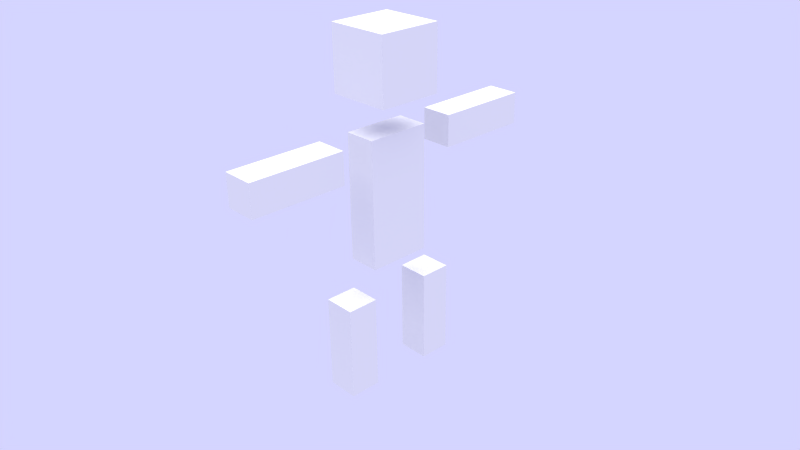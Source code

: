 # Source: char.blend  (saved by Blender 2.63.0; exported with 4.5.12 LTS)
import bpy
from mathutils import Matrix  # noqa: F401  (used for matrix-valued properties, if any)

bpy.ops.wm.read_factory_settings(use_empty=True)
scene = bpy.context.scene
scene.name = 'Scene'

# ---- collections
col_collection_1 = bpy.data.collections.new('Collection 1'); scene.collection.children.link(col_collection_1)

# ---- materials (node trees are filled in below, after node groups)
mat_steve = bpy.data.materials.new('Steve')
mat_steve.alpha_threshold = 0.0
mat_steve.use_transparent_shadow = False
mat_steve.roughness = 0.5
mat_steve.specular_intensity = 0.0
mat_steve.line_color = (0.0, 0.0, 0.0, 1.0)

# ---- material node trees

# ---- world
world_world = bpy.data.worlds.new('World'); scene.world = world_world
world_world.color = (0.6619, 0.6619, 1.0)
world_world.use_sun_shadow = False
world_world.sun_shadow_jitter_overblur = 0.0
world_world.cycles.sampling_method = 'MANUAL'
world_world.cycles.sample_map_resolution = 256

# ---- cameras
cam_camera = bpy.data.cameras.new('Camera')
cam_camera.clip_end = 100.0
cam_camera.lens = 35.0
cam_camera.sensor_width = 32.0
cam_camera.sensor_height = 18.0
cam_camera.ortho_scale = 7.314
cam_camera.show_mist = True
cam_camera.dof.focus_distance = 0.0
cam_camera.dof.aperture_fstop = 128.0

# ---- lights
light_hemi_001 = bpy.data.lights.new('Hemi.001', 'SUN')
light_hemi_001.transmission_factor = 0.0
light_hemi_001.angle = 1.571
light_hemi_001.energy = 2.92
light_hemi_001.shadow_buffer_clip_start = 0.5
light_hemi_001.shadow_soft_size = 1.0
light_hemi_001.shadow_cascade_max_distance = 1000.0
light_hemi_001.cycles.use_multiple_importance_sampling = False

# ---- meshes
me_cube_001 = bpy.data.meshes.new('Cube.001')
me_cube_001.from_pydata([(1.0, -1.0, -3.0), (1.0, -2.0, -3.0), (-1.0, -2.0, -3.0), (-1.0, -1.0, -3.0), (1.0, -1.0, -1.5), (1.0, -2.0, -1.5), (-1.0, -2.0, -1.5), (-1.0, -1.0, -1.5), (1.0, 2.0, -3.0), (1.0, 1.0, -3.0), (-1.0, 1.0, -3.0), (-1.0, 2.0, -3.0), (1.0, 2.0, -1.5), (1.0, 1.0, -1.5), (-1.0, 1.0, -1.5), (-1.0, 2.0, -1.5), (1.0, 2.0, 0.5), (1.0, 2.0, 1.0), (-1.0, 2.0, 1.0), (-1.0, 2.0, 0.5), (1.0, 5.0, 0.5), (1.0, 5.0, 1.0), (-1.0, 5.0, 1.0), (-1.0, 5.0, 0.5), (1.0, -2.0, 1.0), (1.0, -2.0, 0.5), (-1.0, -2.0, 0.5), (-1.0, -2.0, 1.0), (1.0, -5.0, 1.0), (1.0, -5.0, 0.5), (-1.0, -5.0, 0.5), (-1.0, -5.0, 1.0), (1.0, 1.0, -1.0), (1.0, -1.0, -1.0), (-1.0, -1.0, -1.0), (-1.0, 1.0, -1.0), (1.0, 1.0, 1.0), (1.0, -1.0, 1.0), (-1.0, -1.0, 1.0), (-1.0, 1.0, 1.0), (2.0, 1.0, 1.5), (2.0, -1.0, 1.5), (-2.0, -1.0, 1.5), (-2.0, 1.0, 1.5), (2.0, 1.0, 2.5), (2.0, -1.0, 2.5), (-2.0, -1.0, 2.5), (-2.0, 1.0, 2.5)], [], [(0, 1, 2, 3), (4, 7, 6, 5), (0, 4, 5, 1), (1, 5, 6, 2), (2, 6, 7, 3), (4, 0, 3, 7), (8, 9, 10, 11), (12, 15, 14, 13), (8, 12, 13, 9), (9, 13, 14, 10), (10, 14, 15, 11), (12, 8, 11, 15), (16, 17, 18, 19), (20, 23, 22, 21), (16, 20, 21, 17), (17, 21, 22, 18), (18, 22, 23, 19), (20, 16, 19, 23), (24, 25, 26, 27), (28, 31, 30, 29), (24, 28, 29, 25), (25, 29, 30, 26), (26, 30, 31, 27), (28, 24, 27, 31), (32, 33, 34, 35), (36, 39, 38, 37), (32, 36, 37, 33), (33, 37, 38, 34), (34, 38, 39, 35), (36, 32, 35, 39), (40, 41, 42, 43), (44, 47, 46, 45), (40, 44, 45, 41), (41, 45, 46, 42), (42, 46, 47, 43), (44, 40, 43, 47)])
_uv = me_cube_001.uv_layers.new(name='UVMap')
_uv.uv.foreach_set('vector', [0.5625, 0.5, 0.5, 0.5, 0.5, 0.375, 0.5625, 0.375, 0.125, 0.5, 0.0625, 0.5, 0.0625, 0.375, 0.125, 0.375, 0.125, 0.0, 0.125, 0.375, 0.0625, 0.375, 0.0625, 0.0, 0.0625, 0.0, 0.0625, 0.375, 0.0, 0.375, 0.0, 0.0, 0.25, 0.0, 0.25, 0.375, 0.1875, 0.375, 0.1875, 0.0, 0.125, 0.375, 0.125, 0.0, 0.1875, 0.0, 0.1875, 0.375, 0.5, 0.5, 0.4375, 0.5, 0.4375, 0.375, 0.5, 0.375, 0.125, 0.5, 0.0625, 0.5, 0.0625, 0.375, 0.125, 0.375, 0.125, 0.0, 0.125, 0.375, 0.0625, 0.375, 0.0625, 0.0, 0.125, 0.0, 0.125, 0.375, 0.1875, 0.375, 0.1875, 0.0, 0.25, 0.0, 0.25, 0.375, 0.1875, 0.375, 0.1875, 0.0, 0.0625, 0.375, 0.0625, 0.0, 0.0, 0.0, 0.0, 0.375, 0.75, 0.375, 0.6875, 0.375, 0.6875, 0.5, 0.75, 0.5, 0.75, 0.375, 0.75, 0.5, 0.8125, 0.5, 0.8125, 0.375, 0.75, 0.375, 0.75, 0.0, 0.6875, 0.0, 0.6875, 0.375, 0.6875, 0.375, 0.6875, 0.0, 0.625, 0.0, 0.625, 0.375, 0.875, 0.375, 0.875, 0.0, 0.8125, 0.0, 0.8125, 0.375, 0.8125, 0.0, 0.8125, 0.375, 0.75, 0.375, 0.75, 0.0, 0.6875, 0.375, 0.75, 0.375, 0.75, 0.5, 0.6875, 0.5, 0.8125, 0.375, 0.8125, 0.5, 0.75, 0.5, 0.75, 0.375, 0.6875, 0.375, 0.6875, 0.0, 0.75, 0.0, 0.75, 0.375, 0.75, 0.375, 0.75, 0.0, 0.8125, 0.0, 0.8125, 0.375, 0.8125, 0.375, 0.8125, 0.0, 0.875, 0.0, 0.875, 0.375, 0.6875, 0.0, 0.6875, 0.375, 0.625, 0.375, 0.625, 0.0, 0.5625, 0.5, 0.4375, 0.5, 0.4375, 0.375, 0.5625, 0.375, 0.4375, 0.375, 0.4375, 0.5, 0.3125, 0.5, 0.3125, 0.375, 0.4375, 0.0, 0.4375, 0.375, 0.3125, 0.375, 0.3125, 0.0, 0.3125, 0.0, 0.3125, 0.375, 0.25, 0.375, 0.25, 0.0, 0.625, 0.0, 0.625, 0.375, 0.5, 0.375, 0.5, 0.0, 0.4375, 0.375, 0.4375, 0.0, 0.5, 0.0, 0.5, 0.375, 0.375, 0.75, 0.375, 1.0, 0.25, 1.0, 0.25, 0.75, 0.25, 0.75, 0.25, 1.0, 0.125, 1.0, 0.125, 0.75, 0.25, 0.5, 0.25, 0.75, 0.125, 0.75, 0.125, 0.5, 0.125, 0.5, 0.125, 0.75, 0.0, 0.75, 0.0, 0.5, 0.5, 0.5, 0.5, 0.75, 0.375, 0.75, 0.375, 0.5, 0.25, 0.75, 0.25, 0.5, 0.375, 0.5, 0.375, 0.75])
me_cube_001.materials.append(mat_steve)
me_cube_001.use_remesh_preserve_volume = False
me_cube_001.use_remesh_preserve_attributes = False
me_cube_001.use_mirror_vertex_groups = False
me_cube_001.update()
arm_armature_003 = bpy.data.armatures.new('Armature.003')  # bones are not reproduced

# ---- objects
ob_hemi = bpy.data.objects.new('Hemi', light_hemi_001)
ob_armature = bpy.data.objects.new('Armature', arm_armature_003)
ob_cube_001 = bpy.data.objects.new('Cube.001', me_cube_001)
ob_camera = bpy.data.objects.new('Camera', cam_camera)

# ---- transforms, parenting, visibility, modifiers, constraints
ob_hemi.location = (0.0, 0.0, 20.82)
ob_hemi.scale = (1.034, 1.034, 1.034)
ob_hemi.lineart.crease_threshold = 0.0
ob_armature.location = (0.0, 0.0, 4.0)
ob_armature.show_in_front = True
ob_armature.lineart.crease_threshold = 0.0
ob_cube_001.parent = ob_armature
ob_cube_001.matrix_parent_inverse = Matrix(((1.0, 0.0, 0.0, -0.0), (0.0, 1.0, 0.0, -0.0), (0.0, 0.0, 1.0, -4.0), (0.0, 0.0, 0.0, 1.0)))
ob_cube_001.location = (0.0, 0.0, 6.0)
ob_cube_001.scale = (0.5, 1.0, 2.0)
ob_cube_001.lock_rotations_4d = False
ob_cube_001.empty_display_type = 'ARROWS'
ob_cube_001.lineart.crease_threshold = 0.0
_vg = ob_cube_001.vertex_groups.new(name='Bone')
_vg.add([32, 33, 34, 35, 36, 37, 38, 39], 1.0, 'REPLACE')
_vg = ob_cube_001.vertex_groups.new(name='Bone.001')
_vg.add([0, 1, 2, 3, 4, 5, 6, 7], 1.0, 'REPLACE')
_vg = ob_cube_001.vertex_groups.new(name='Bone.005')
_vg.add([16, 17, 18, 19, 20, 21, 22, 23], 1.0, 'REPLACE')
_vg = ob_cube_001.vertex_groups.new(name='Bone.002')
_vg.add([8, 9, 10, 11, 12, 13, 14, 15], 1.0, 'REPLACE')
_vg = ob_cube_001.vertex_groups.new(name='Bone.003')
_vg.add([40, 41, 42, 43, 44, 45, 46, 47], 1.0, 'REPLACE')
_vg = ob_cube_001.vertex_groups.new(name='Bone.004')
_vg.add([24, 25, 26, 27, 28, 29, 30, 31], 1.0, 'REPLACE')
_vg = ob_cube_001.vertex_groups.new(name='Bone.010')
for _i, _w in zip([32, 33, 34, 35, 36, 37, 38, 39], [0.03764, 0.02337, 0.03764, 0.02337, 0.9595, 0.959, 0.9595, 0.959]): _vg.add([_i], _w, 'REPLACE')
_vg = ob_cube_001.vertex_groups.new(name='Bone.006')
for _i, _w in zip([0, 1, 2, 3, 4, 5, 6, 7], [0.009209, 0.003567, 0.009209, 0.003567, 0.9704, 0.9732, 0.9704, 0.9732]): _vg.add([_i], _w, 'REPLACE')
_vg = ob_cube_001.vertex_groups.new(name='Bone.007')
for _i, _w in zip([8, 9, 10, 11, 12, 13, 14, 15], [0.009209, 0.003567, 0.009209, 0.003567, 0.9704, 0.9732, 0.9704, 0.9732]): _vg.add([_i], _w, 'REPLACE')
_vg = ob_cube_001.vertex_groups.new(name='Bone.008')
for _i, _w in zip([24, 25, 26, 27, 28, 29, 30, 31], [0.009209, 0.003567, 0.009209, 0.003567, 0.9704, 0.9732, 0.9704, 0.9732]): _vg.add([_i], _w, 'REPLACE')
_vg = ob_cube_001.vertex_groups.new(name='Bone.009')
for _i, _w in zip([16, 17, 18, 19, 20, 21, 22, 23], [0.009209, 0.003567, 0.009209, 0.003567, 0.9704, 0.9732, 0.9704, 0.9732]): _vg.add([_i], _w, 'REPLACE')
_m = ob_cube_001.modifiers.new('Armature', 'ARMATURE')
_m.use_bone_envelopes = True
_m = ob_cube_001.modifiers.new('Armature.001', 'ARMATURE')
_m.use_bone_envelopes = True
_m = ob_cube_001.modifiers.new('Armature.002', 'ARMATURE')
_m.use_bone_envelopes = True
_m = ob_cube_001.modifiers.new('Armature.003', 'ARMATURE')
_m.object = ob_armature
_m.use_bone_envelopes = True
ob_camera.location = (17.24, -15.6, 16.51)
ob_camera.rotation_euler = (1.109, 0.01082, 0.8149)
ob_camera.lock_rotations_4d = False
ob_camera.empty_display_type = 'ARROWS'
ob_camera.color = (0.0, 0.0, 0.0, 0.0)
ob_camera.display_type = 'WIRE'
ob_camera.lineart.crease_threshold = 0.0

# ---- collection membership
col_collection_1.objects.link(ob_hemi)
col_collection_1.objects.link(ob_armature)
col_collection_1.objects.link(ob_cube_001)
col_collection_1.objects.link(ob_camera)

# ---- scene / render settings (as saved in the file)
scene.camera = ob_camera
scene.frame_start = 1; scene.frame_end = 250; scene.frame_set(1)
scene.render.engine = 'BLENDER_EEVEE_NEXT'
scene.render.image_settings.color_mode = 'RGB'
scene.render.image_settings.compression = 90
scene.render.resolution_percentage = 50
scene.render.dither_intensity = 0.0
scene.render.bake_margin = 2
scene.render.bake_bias = 0.0
scene.cycles.use_denoising = False
scene.cycles.samples = 10
scene.cycles.sampling_pattern = 'TABULATED_SOBOL'
scene.cycles.light_sampling_threshold = 0.0
scene.cycles.use_adaptive_sampling = False
scene.cycles.use_light_tree = False
scene.cycles.blur_glossy = 0.0
scene.cycles.volume_bounces = 1
scene.cycles.pixel_filter_type = 'GAUSSIAN'
scene.cycles.sample_clamp_indirect = 0.0
scene.view_settings.view_transform = 'Standard'
bpy.context.view_layer.update()
